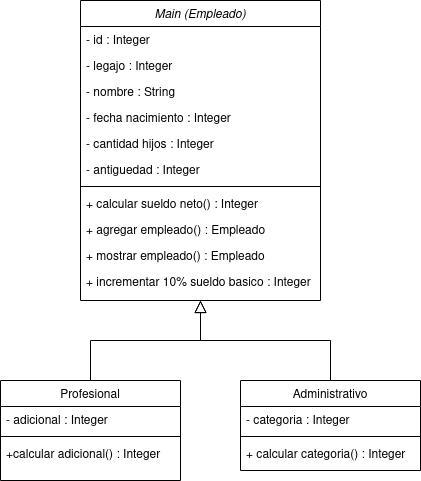

The diagram above was exported from draw.io. Its source (the exported page's mxGraphModel, read from the mxfile embedded in the PNG):
<mxGraphModel dx="874" dy="438" grid="1" gridSize="10" guides="1" tooltips="1" connect="1" arrows="1" fold="1" page="1" pageScale="1" pageWidth="827" pageHeight="1169" math="0" shadow="0">
  <root>
    <mxCell id="WIyWlLk6GJQsqaUBKTNV-0" />
    <mxCell id="WIyWlLk6GJQsqaUBKTNV-1" parent="WIyWlLk6GJQsqaUBKTNV-0" />
    <mxCell id="zkfFHV4jXpPFQw0GAbJ--0" value="Main (Empleado)" style="swimlane;fontStyle=2;align=center;verticalAlign=top;childLayout=stackLayout;horizontal=1;startSize=26;horizontalStack=0;resizeParent=1;resizeLast=0;collapsible=1;marginBottom=0;rounded=0;shadow=0;strokeWidth=1;" parent="WIyWlLk6GJQsqaUBKTNV-1" vertex="1">
      <mxGeometry x="200" y="60" width="240" height="300" as="geometry">
        <mxRectangle x="220" y="110" width="160" height="26" as="alternateBounds" />
      </mxGeometry>
    </mxCell>
    <mxCell id="zkfFHV4jXpPFQw0GAbJ--1" value="- id : Integer" style="text;align=left;verticalAlign=top;spacingLeft=4;spacingRight=4;overflow=hidden;rotatable=0;points=[[0,0.5],[1,0.5]];portConstraint=eastwest;" parent="zkfFHV4jXpPFQw0GAbJ--0" vertex="1">
      <mxGeometry y="26" width="240" height="26" as="geometry" />
    </mxCell>
    <mxCell id="zkfFHV4jXpPFQw0GAbJ--2" value="- legajo : Integer" style="text;align=left;verticalAlign=top;spacingLeft=4;spacingRight=4;overflow=hidden;rotatable=0;points=[[0,0.5],[1,0.5]];portConstraint=eastwest;rounded=0;shadow=0;html=0;" parent="zkfFHV4jXpPFQw0GAbJ--0" vertex="1">
      <mxGeometry y="52" width="240" height="26" as="geometry" />
    </mxCell>
    <mxCell id="zkfFHV4jXpPFQw0GAbJ--3" value="- nombre : String" style="text;align=left;verticalAlign=top;spacingLeft=4;spacingRight=4;overflow=hidden;rotatable=0;points=[[0,0.5],[1,0.5]];portConstraint=eastwest;rounded=0;shadow=0;html=0;" parent="zkfFHV4jXpPFQw0GAbJ--0" vertex="1">
      <mxGeometry y="78" width="240" height="26" as="geometry" />
    </mxCell>
    <mxCell id="VcHUpF5PsyVKh-iWiYLq-7" value="- fecha nacimiento : Integer" style="text;align=left;verticalAlign=top;spacingLeft=4;spacingRight=4;overflow=hidden;rotatable=0;points=[[0,0.5],[1,0.5]];portConstraint=eastwest;rounded=0;shadow=0;html=0;" vertex="1" parent="zkfFHV4jXpPFQw0GAbJ--0">
      <mxGeometry y="104" width="240" height="26" as="geometry" />
    </mxCell>
    <mxCell id="zkfFHV4jXpPFQw0GAbJ--5" value="- cantidad hijos : Integer" style="text;align=left;verticalAlign=top;spacingLeft=4;spacingRight=4;overflow=hidden;rotatable=0;points=[[0,0.5],[1,0.5]];portConstraint=eastwest;" parent="zkfFHV4jXpPFQw0GAbJ--0" vertex="1">
      <mxGeometry y="130" width="240" height="26" as="geometry" />
    </mxCell>
    <mxCell id="VcHUpF5PsyVKh-iWiYLq-8" value="- antiguedad : Integer" style="text;align=left;verticalAlign=top;spacingLeft=4;spacingRight=4;overflow=hidden;rotatable=0;points=[[0,0.5],[1,0.5]];portConstraint=eastwest;rounded=0;shadow=0;html=0;" vertex="1" parent="zkfFHV4jXpPFQw0GAbJ--0">
      <mxGeometry y="156" width="240" height="26" as="geometry" />
    </mxCell>
    <mxCell id="zkfFHV4jXpPFQw0GAbJ--4" value="" style="line;html=1;strokeWidth=1;align=left;verticalAlign=middle;spacingTop=-1;spacingLeft=3;spacingRight=3;rotatable=0;labelPosition=right;points=[];portConstraint=eastwest;" parent="zkfFHV4jXpPFQw0GAbJ--0" vertex="1">
      <mxGeometry y="182" width="240" height="8" as="geometry" />
    </mxCell>
    <mxCell id="VcHUpF5PsyVKh-iWiYLq-10" value="+ calcular sueldo neto() : Integer" style="text;align=left;verticalAlign=top;spacingLeft=4;spacingRight=4;overflow=hidden;rotatable=0;points=[[0,0.5],[1,0.5]];portConstraint=eastwest;rounded=0;shadow=0;html=0;" vertex="1" parent="zkfFHV4jXpPFQw0GAbJ--0">
      <mxGeometry y="190" width="240" height="26" as="geometry" />
    </mxCell>
    <mxCell id="VcHUpF5PsyVKh-iWiYLq-11" value="+ agregar empleado() : Empleado" style="text;align=left;verticalAlign=top;spacingLeft=4;spacingRight=4;overflow=hidden;rotatable=0;points=[[0,0.5],[1,0.5]];portConstraint=eastwest;rounded=0;shadow=0;html=0;" vertex="1" parent="zkfFHV4jXpPFQw0GAbJ--0">
      <mxGeometry y="216" width="240" height="26" as="geometry" />
    </mxCell>
    <mxCell id="VcHUpF5PsyVKh-iWiYLq-12" value="+ mostrar empleado() : Empleado" style="text;align=left;verticalAlign=top;spacingLeft=4;spacingRight=4;overflow=hidden;rotatable=0;points=[[0,0.5],[1,0.5]];portConstraint=eastwest;rounded=0;shadow=0;html=0;" vertex="1" parent="zkfFHV4jXpPFQw0GAbJ--0">
      <mxGeometry y="242" width="240" height="26" as="geometry" />
    </mxCell>
    <mxCell id="VcHUpF5PsyVKh-iWiYLq-13" value="+ incrementar 10% sueldo basico : Integer" style="text;align=left;verticalAlign=top;spacingLeft=4;spacingRight=4;overflow=hidden;rotatable=0;points=[[0,0.5],[1,0.5]];portConstraint=eastwest;rounded=0;shadow=0;html=0;" vertex="1" parent="zkfFHV4jXpPFQw0GAbJ--0">
      <mxGeometry y="268" width="240" height="26" as="geometry" />
    </mxCell>
    <mxCell id="zkfFHV4jXpPFQw0GAbJ--6" value="Profesional" style="swimlane;fontStyle=0;align=center;verticalAlign=top;childLayout=stackLayout;horizontal=1;startSize=26;horizontalStack=0;resizeParent=1;resizeLast=0;collapsible=1;marginBottom=0;rounded=0;shadow=0;strokeWidth=1;" parent="WIyWlLk6GJQsqaUBKTNV-1" vertex="1">
      <mxGeometry x="120" y="440" width="180" height="100" as="geometry">
        <mxRectangle x="130" y="380" width="160" height="26" as="alternateBounds" />
      </mxGeometry>
    </mxCell>
    <mxCell id="zkfFHV4jXpPFQw0GAbJ--7" value="- adicional : Integer" style="text;align=left;verticalAlign=top;spacingLeft=4;spacingRight=4;overflow=hidden;rotatable=0;points=[[0,0.5],[1,0.5]];portConstraint=eastwest;" parent="zkfFHV4jXpPFQw0GAbJ--6" vertex="1">
      <mxGeometry y="26" width="180" height="26" as="geometry" />
    </mxCell>
    <mxCell id="zkfFHV4jXpPFQw0GAbJ--9" value="" style="line;html=1;strokeWidth=1;align=left;verticalAlign=middle;spacingTop=-1;spacingLeft=3;spacingRight=3;rotatable=0;labelPosition=right;points=[];portConstraint=eastwest;" parent="zkfFHV4jXpPFQw0GAbJ--6" vertex="1">
      <mxGeometry y="52" width="180" height="8" as="geometry" />
    </mxCell>
    <mxCell id="zkfFHV4jXpPFQw0GAbJ--10" value="+calcular adicional() : Integer" style="text;align=left;verticalAlign=top;spacingLeft=4;spacingRight=4;overflow=hidden;rotatable=0;points=[[0,0.5],[1,0.5]];portConstraint=eastwest;fontStyle=0" parent="zkfFHV4jXpPFQw0GAbJ--6" vertex="1">
      <mxGeometry y="60" width="180" height="26" as="geometry" />
    </mxCell>
    <mxCell id="zkfFHV4jXpPFQw0GAbJ--12" value="" style="endArrow=block;endSize=10;endFill=0;shadow=0;strokeWidth=1;rounded=0;edgeStyle=elbowEdgeStyle;elbow=vertical;" parent="WIyWlLk6GJQsqaUBKTNV-1" source="zkfFHV4jXpPFQw0GAbJ--6" target="zkfFHV4jXpPFQw0GAbJ--0" edge="1">
      <mxGeometry width="160" relative="1" as="geometry">
        <mxPoint x="200" y="203" as="sourcePoint" />
        <mxPoint x="200" y="203" as="targetPoint" />
      </mxGeometry>
    </mxCell>
    <mxCell id="zkfFHV4jXpPFQw0GAbJ--13" value="Administrativo" style="swimlane;fontStyle=0;align=center;verticalAlign=top;childLayout=stackLayout;horizontal=1;startSize=26;horizontalStack=0;resizeParent=1;resizeLast=0;collapsible=1;marginBottom=0;rounded=0;shadow=0;strokeWidth=1;" parent="WIyWlLk6GJQsqaUBKTNV-1" vertex="1">
      <mxGeometry x="360" y="440" width="180" height="90" as="geometry">
        <mxRectangle x="340" y="380" width="170" height="26" as="alternateBounds" />
      </mxGeometry>
    </mxCell>
    <mxCell id="zkfFHV4jXpPFQw0GAbJ--14" value="- categoria : Integer" style="text;align=left;verticalAlign=top;spacingLeft=4;spacingRight=4;overflow=hidden;rotatable=0;points=[[0,0.5],[1,0.5]];portConstraint=eastwest;" parent="zkfFHV4jXpPFQw0GAbJ--13" vertex="1">
      <mxGeometry y="26" width="180" height="26" as="geometry" />
    </mxCell>
    <mxCell id="zkfFHV4jXpPFQw0GAbJ--15" value="" style="line;html=1;strokeWidth=1;align=left;verticalAlign=middle;spacingTop=-1;spacingLeft=3;spacingRight=3;rotatable=0;labelPosition=right;points=[];portConstraint=eastwest;" parent="zkfFHV4jXpPFQw0GAbJ--13" vertex="1">
      <mxGeometry y="52" width="180" height="8" as="geometry" />
    </mxCell>
    <mxCell id="VcHUpF5PsyVKh-iWiYLq-15" value="+ calcular categoria() : Integer" style="text;align=left;verticalAlign=top;spacingLeft=4;spacingRight=4;overflow=hidden;rotatable=0;points=[[0,0.5],[1,0.5]];portConstraint=eastwest;" vertex="1" parent="zkfFHV4jXpPFQw0GAbJ--13">
      <mxGeometry y="60" width="180" height="30" as="geometry" />
    </mxCell>
    <mxCell id="zkfFHV4jXpPFQw0GAbJ--16" value="" style="endArrow=block;endSize=10;endFill=0;shadow=0;strokeWidth=1;rounded=0;edgeStyle=elbowEdgeStyle;elbow=vertical;" parent="WIyWlLk6GJQsqaUBKTNV-1" source="zkfFHV4jXpPFQw0GAbJ--13" target="zkfFHV4jXpPFQw0GAbJ--0" edge="1">
      <mxGeometry width="160" relative="1" as="geometry">
        <mxPoint x="210" y="373" as="sourcePoint" />
        <mxPoint x="310" y="271" as="targetPoint" />
      </mxGeometry>
    </mxCell>
  </root>
</mxGraphModel>